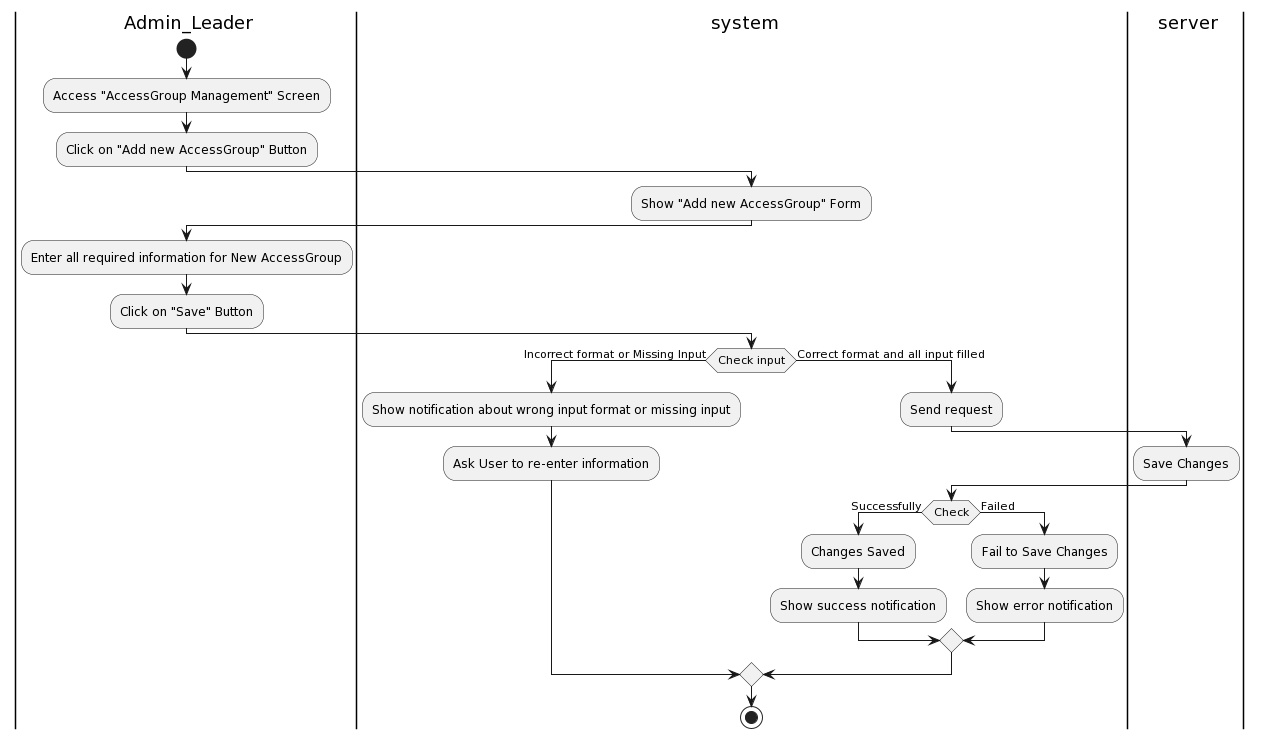

The diagram above was rendered by PlantUML. Its source (embedded in the PNG):
@startuml
|a| Admin_Leader
|sys| system
|ser| server
|a|
start
:Access "AccessGroup Management" Screen;
:Click on "Add new AccessGroup" Button;
|sys|
:Show "Add new AccessGroup" Form;
|a|
:Enter all required information for New AccessGroup;
:Click on "Save" Button;
|sys|
if (Check input) then (Incorrect format or Missing Input)
:Show notification about wrong input format or missing input;
:Ask User to re-enter information;
else (Correct format and all input filled)
|sys|
:Send request;
|ser|
:Save Changes;
|sys|
if(Check) then (Successfully)
:Changes Saved;
:Show success notification;
else (Failed)
:Fail to Save Changes;
:Show error notification;
endif
endif
stop
@enduml